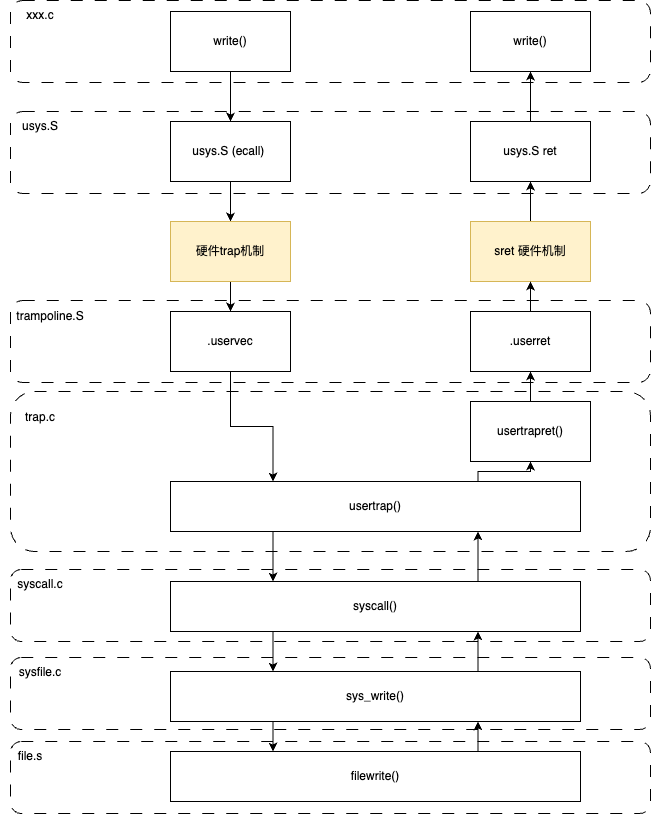

The diagram above was exported from draw.io. Its source (the exported page's mxGraphModel, read from the mxfile embedded in the PNG):
<mxGraphModel dx="1826" dy="1293" grid="1" gridSize="10" guides="1" tooltips="1" connect="1" arrows="1" fold="1" page="0" pageScale="1" pageWidth="1169" pageHeight="827" math="0" shadow="0">
  <root>
    <mxCell id="0" />
    <mxCell id="1" parent="0" />
    <mxCell id="AQiFlaK5ivy3-j3OH6TN-59" value="" style="rounded=1;whiteSpace=wrap;html=1;dashed=1;dashPattern=12 12;" vertex="1" parent="1">
      <mxGeometry x="-190" y="-161" width="640" height="82" as="geometry" />
    </mxCell>
    <mxCell id="AQiFlaK5ivy3-j3OH6TN-56" value="" style="rounded=1;whiteSpace=wrap;html=1;dashed=1;dashPattern=12 12;" vertex="1" parent="1">
      <mxGeometry x="-190" y="-50" width="640" height="82" as="geometry" />
    </mxCell>
    <mxCell id="AQiFlaK5ivy3-j3OH6TN-53" value="" style="rounded=1;whiteSpace=wrap;html=1;dashed=1;dashPattern=12 12;" vertex="1" parent="1">
      <mxGeometry x="-190" y="139" width="640" height="82" as="geometry" />
    </mxCell>
    <mxCell id="AQiFlaK5ivy3-j3OH6TN-50" value="" style="rounded=1;whiteSpace=wrap;html=1;dashed=1;dashPattern=12 12;" vertex="1" parent="1">
      <mxGeometry x="-190" y="580" width="640" height="72" as="geometry" />
    </mxCell>
    <mxCell id="AQiFlaK5ivy3-j3OH6TN-49" value="" style="rounded=1;whiteSpace=wrap;html=1;dashed=1;dashPattern=12 12;" vertex="1" parent="1">
      <mxGeometry x="-190" y="496" width="640" height="72" as="geometry" />
    </mxCell>
    <mxCell id="AQiFlaK5ivy3-j3OH6TN-42" value="" style="rounded=1;whiteSpace=wrap;html=1;dashed=1;dashPattern=12 12;" vertex="1" parent="1">
      <mxGeometry x="-190" y="408" width="640" height="72" as="geometry" />
    </mxCell>
    <mxCell id="AQiFlaK5ivy3-j3OH6TN-39" value="" style="rounded=1;whiteSpace=wrap;html=1;dashed=1;dashPattern=12 12;" vertex="1" parent="1">
      <mxGeometry x="-190" y="230" width="640" height="160" as="geometry" />
    </mxCell>
    <mxCell id="AQiFlaK5ivy3-j3OH6TN-5" style="edgeStyle=orthogonalEdgeStyle;rounded=0;orthogonalLoop=1;jettySize=auto;html=1;entryX=0.5;entryY=0;entryDx=0;entryDy=0;" edge="1" parent="1" source="AQiFlaK5ivy3-j3OH6TN-2" target="AQiFlaK5ivy3-j3OH6TN-4">
      <mxGeometry relative="1" as="geometry" />
    </mxCell>
    <mxCell id="AQiFlaK5ivy3-j3OH6TN-2" value="write()" style="rounded=0;whiteSpace=wrap;html=1;" vertex="1" parent="1">
      <mxGeometry x="-30" y="-150" width="120" height="60" as="geometry" />
    </mxCell>
    <mxCell id="AQiFlaK5ivy3-j3OH6TN-3" value="write()" style="rounded=0;whiteSpace=wrap;html=1;" vertex="1" parent="1">
      <mxGeometry x="270" y="-150" width="120" height="60" as="geometry" />
    </mxCell>
    <mxCell id="AQiFlaK5ivy3-j3OH6TN-34" style="edgeStyle=orthogonalEdgeStyle;rounded=0;orthogonalLoop=1;jettySize=auto;html=1;entryX=0.5;entryY=0;entryDx=0;entryDy=0;" edge="1" parent="1" source="AQiFlaK5ivy3-j3OH6TN-4" target="AQiFlaK5ivy3-j3OH6TN-10">
      <mxGeometry relative="1" as="geometry" />
    </mxCell>
    <mxCell id="AQiFlaK5ivy3-j3OH6TN-4" value="usys.S (ecall)&amp;nbsp;" style="rounded=0;whiteSpace=wrap;html=1;" vertex="1" parent="1">
      <mxGeometry x="-30" y="-40" width="120" height="60" as="geometry" />
    </mxCell>
    <mxCell id="AQiFlaK5ivy3-j3OH6TN-38" style="edgeStyle=orthogonalEdgeStyle;rounded=0;orthogonalLoop=1;jettySize=auto;html=1;" edge="1" parent="1" source="AQiFlaK5ivy3-j3OH6TN-8" target="AQiFlaK5ivy3-j3OH6TN-3">
      <mxGeometry relative="1" as="geometry" />
    </mxCell>
    <mxCell id="AQiFlaK5ivy3-j3OH6TN-8" value="usys.S ret" style="rounded=0;whiteSpace=wrap;html=1;" vertex="1" parent="1">
      <mxGeometry x="270" y="-40" width="120" height="60" as="geometry" />
    </mxCell>
    <mxCell id="AQiFlaK5ivy3-j3OH6TN-35" style="edgeStyle=orthogonalEdgeStyle;rounded=0;orthogonalLoop=1;jettySize=auto;html=1;" edge="1" parent="1" source="AQiFlaK5ivy3-j3OH6TN-10" target="AQiFlaK5ivy3-j3OH6TN-12">
      <mxGeometry relative="1" as="geometry" />
    </mxCell>
    <mxCell id="AQiFlaK5ivy3-j3OH6TN-10" value="硬件trap机制" style="rounded=0;whiteSpace=wrap;html=1;fillColor=#fff2cc;strokeColor=#d6b656;" vertex="1" parent="1">
      <mxGeometry x="-30" y="60" width="120" height="60" as="geometry" />
    </mxCell>
    <mxCell id="AQiFlaK5ivy3-j3OH6TN-37" style="edgeStyle=orthogonalEdgeStyle;rounded=0;orthogonalLoop=1;jettySize=auto;html=1;entryX=0.5;entryY=1;entryDx=0;entryDy=0;" edge="1" parent="1" source="AQiFlaK5ivy3-j3OH6TN-11" target="AQiFlaK5ivy3-j3OH6TN-8">
      <mxGeometry relative="1" as="geometry" />
    </mxCell>
    <mxCell id="AQiFlaK5ivy3-j3OH6TN-11" value="sret 硬件机制" style="rounded=0;whiteSpace=wrap;html=1;fillColor=#fff2cc;strokeColor=#d6b656;" vertex="1" parent="1">
      <mxGeometry x="270" y="60" width="120" height="60" as="geometry" />
    </mxCell>
    <mxCell id="AQiFlaK5ivy3-j3OH6TN-22" style="edgeStyle=orthogonalEdgeStyle;rounded=0;orthogonalLoop=1;jettySize=auto;html=1;entryX=0.25;entryY=0;entryDx=0;entryDy=0;" edge="1" parent="1" source="AQiFlaK5ivy3-j3OH6TN-12" target="AQiFlaK5ivy3-j3OH6TN-14">
      <mxGeometry relative="1" as="geometry" />
    </mxCell>
    <mxCell id="AQiFlaK5ivy3-j3OH6TN-12" value=".uservec" style="rounded=0;whiteSpace=wrap;html=1;" vertex="1" parent="1">
      <mxGeometry x="-30" y="150" width="120" height="60" as="geometry" />
    </mxCell>
    <mxCell id="AQiFlaK5ivy3-j3OH6TN-33" style="edgeStyle=orthogonalEdgeStyle;rounded=0;orthogonalLoop=1;jettySize=auto;html=1;exitX=0.5;exitY=0;exitDx=0;exitDy=0;" edge="1" parent="1" source="AQiFlaK5ivy3-j3OH6TN-13" target="AQiFlaK5ivy3-j3OH6TN-32">
      <mxGeometry relative="1" as="geometry" />
    </mxCell>
    <mxCell id="AQiFlaK5ivy3-j3OH6TN-13" value="usertrapret()" style="rounded=0;whiteSpace=wrap;html=1;" vertex="1" parent="1">
      <mxGeometry x="270" y="240" width="120" height="60" as="geometry" />
    </mxCell>
    <mxCell id="AQiFlaK5ivy3-j3OH6TN-26" style="edgeStyle=orthogonalEdgeStyle;rounded=0;orthogonalLoop=1;jettySize=auto;html=1;exitX=0.25;exitY=1;exitDx=0;exitDy=0;entryX=0.25;entryY=0;entryDx=0;entryDy=0;" edge="1" parent="1" source="AQiFlaK5ivy3-j3OH6TN-14" target="AQiFlaK5ivy3-j3OH6TN-24">
      <mxGeometry relative="1" as="geometry" />
    </mxCell>
    <mxCell id="AQiFlaK5ivy3-j3OH6TN-31" style="edgeStyle=orthogonalEdgeStyle;rounded=0;orthogonalLoop=1;jettySize=auto;html=1;entryX=0.5;entryY=1;entryDx=0;entryDy=0;exitX=0.75;exitY=0;exitDx=0;exitDy=0;" edge="1" parent="1" source="AQiFlaK5ivy3-j3OH6TN-14" target="AQiFlaK5ivy3-j3OH6TN-13">
      <mxGeometry relative="1" as="geometry">
        <Array as="points">
          <mxPoint x="278" y="310" />
          <mxPoint x="330" y="310" />
        </Array>
      </mxGeometry>
    </mxCell>
    <mxCell id="AQiFlaK5ivy3-j3OH6TN-14" value="usertrap()" style="rounded=0;whiteSpace=wrap;html=1;" vertex="1" parent="1">
      <mxGeometry x="-30" y="320" width="410" height="50" as="geometry" />
    </mxCell>
    <mxCell id="AQiFlaK5ivy3-j3OH6TN-27" style="edgeStyle=orthogonalEdgeStyle;rounded=0;orthogonalLoop=1;jettySize=auto;html=1;exitX=0.25;exitY=1;exitDx=0;exitDy=0;entryX=0.25;entryY=0;entryDx=0;entryDy=0;" edge="1" parent="1" source="AQiFlaK5ivy3-j3OH6TN-24" target="AQiFlaK5ivy3-j3OH6TN-25">
      <mxGeometry relative="1" as="geometry" />
    </mxCell>
    <mxCell id="AQiFlaK5ivy3-j3OH6TN-30" style="edgeStyle=orthogonalEdgeStyle;rounded=0;orthogonalLoop=1;jettySize=auto;html=1;entryX=0.75;entryY=1;entryDx=0;entryDy=0;exitX=0.75;exitY=0;exitDx=0;exitDy=0;" edge="1" parent="1" source="AQiFlaK5ivy3-j3OH6TN-24" target="AQiFlaK5ivy3-j3OH6TN-14">
      <mxGeometry relative="1" as="geometry" />
    </mxCell>
    <mxCell id="AQiFlaK5ivy3-j3OH6TN-24" value="syscall()" style="rounded=0;whiteSpace=wrap;html=1;" vertex="1" parent="1">
      <mxGeometry x="-30" y="420" width="410" height="50" as="geometry" />
    </mxCell>
    <mxCell id="AQiFlaK5ivy3-j3OH6TN-29" style="edgeStyle=orthogonalEdgeStyle;rounded=0;orthogonalLoop=1;jettySize=auto;html=1;entryX=0.75;entryY=1;entryDx=0;entryDy=0;exitX=0.75;exitY=0;exitDx=0;exitDy=0;" edge="1" parent="1" source="AQiFlaK5ivy3-j3OH6TN-25" target="AQiFlaK5ivy3-j3OH6TN-24">
      <mxGeometry relative="1" as="geometry" />
    </mxCell>
    <mxCell id="AQiFlaK5ivy3-j3OH6TN-47" style="edgeStyle=orthogonalEdgeStyle;rounded=0;orthogonalLoop=1;jettySize=auto;html=1;entryX=0.25;entryY=0;entryDx=0;entryDy=0;" edge="1" parent="1" source="AQiFlaK5ivy3-j3OH6TN-25" target="AQiFlaK5ivy3-j3OH6TN-45">
      <mxGeometry relative="1" as="geometry">
        <Array as="points">
          <mxPoint x="73" y="580" />
        </Array>
      </mxGeometry>
    </mxCell>
    <mxCell id="AQiFlaK5ivy3-j3OH6TN-25" value="sys_write()" style="rounded=0;whiteSpace=wrap;html=1;" vertex="1" parent="1">
      <mxGeometry x="-30" y="510" width="410" height="50" as="geometry" />
    </mxCell>
    <mxCell id="AQiFlaK5ivy3-j3OH6TN-36" style="edgeStyle=orthogonalEdgeStyle;rounded=0;orthogonalLoop=1;jettySize=auto;html=1;" edge="1" parent="1" source="AQiFlaK5ivy3-j3OH6TN-32" target="AQiFlaK5ivy3-j3OH6TN-11">
      <mxGeometry relative="1" as="geometry" />
    </mxCell>
    <mxCell id="AQiFlaK5ivy3-j3OH6TN-32" value=".userret" style="rounded=0;whiteSpace=wrap;html=1;" vertex="1" parent="1">
      <mxGeometry x="270" y="150" width="120" height="60" as="geometry" />
    </mxCell>
    <mxCell id="AQiFlaK5ivy3-j3OH6TN-40" value="trap.c" style="text;html=1;align=center;verticalAlign=middle;whiteSpace=wrap;rounded=0;" vertex="1" parent="1">
      <mxGeometry x="-190" y="241" width="60" height="30" as="geometry" />
    </mxCell>
    <mxCell id="AQiFlaK5ivy3-j3OH6TN-43" value="syscall.c" style="text;html=1;align=center;verticalAlign=middle;whiteSpace=wrap;rounded=0;" vertex="1" parent="1">
      <mxGeometry x="-190" y="408" width="60" height="30" as="geometry" />
    </mxCell>
    <mxCell id="AQiFlaK5ivy3-j3OH6TN-48" style="edgeStyle=orthogonalEdgeStyle;rounded=0;orthogonalLoop=1;jettySize=auto;html=1;entryX=0.75;entryY=1;entryDx=0;entryDy=0;" edge="1" parent="1" source="AQiFlaK5ivy3-j3OH6TN-45" target="AQiFlaK5ivy3-j3OH6TN-25">
      <mxGeometry relative="1" as="geometry">
        <Array as="points">
          <mxPoint x="278" y="570" />
        </Array>
      </mxGeometry>
    </mxCell>
    <mxCell id="AQiFlaK5ivy3-j3OH6TN-45" value="filewrite()" style="rounded=0;whiteSpace=wrap;html=1;" vertex="1" parent="1">
      <mxGeometry x="-30" y="590" width="410" height="50" as="geometry" />
    </mxCell>
    <mxCell id="AQiFlaK5ivy3-j3OH6TN-51" value="sysfile.c" style="text;html=1;align=center;verticalAlign=middle;whiteSpace=wrap;rounded=0;" vertex="1" parent="1">
      <mxGeometry x="-190" y="496" width="60" height="30" as="geometry" />
    </mxCell>
    <mxCell id="AQiFlaK5ivy3-j3OH6TN-52" value="file.s" style="text;html=1;align=center;verticalAlign=middle;whiteSpace=wrap;rounded=0;" vertex="1" parent="1">
      <mxGeometry x="-200" y="580" width="60" height="30" as="geometry" />
    </mxCell>
    <mxCell id="AQiFlaK5ivy3-j3OH6TN-54" value="trampoline.S" style="text;html=1;align=center;verticalAlign=middle;whiteSpace=wrap;rounded=0;" vertex="1" parent="1">
      <mxGeometry x="-180" y="140" width="60" height="30" as="geometry" />
    </mxCell>
    <mxCell id="AQiFlaK5ivy3-j3OH6TN-57" value="usys.S" style="text;html=1;align=center;verticalAlign=middle;whiteSpace=wrap;rounded=0;" vertex="1" parent="1">
      <mxGeometry x="-190" y="-50" width="60" height="30" as="geometry" />
    </mxCell>
    <mxCell id="AQiFlaK5ivy3-j3OH6TN-60" value="xxx.c" style="text;html=1;align=center;verticalAlign=middle;whiteSpace=wrap;rounded=0;" vertex="1" parent="1">
      <mxGeometry x="-190" y="-161" width="60" height="30" as="geometry" />
    </mxCell>
  </root>
</mxGraphModel>